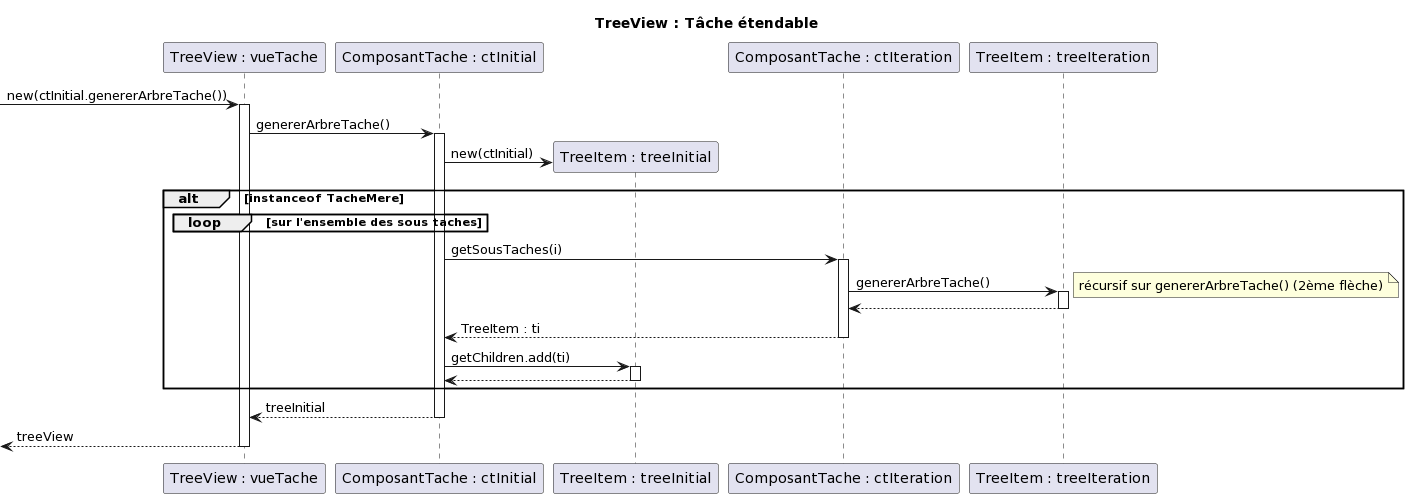

The diagram above was rendered by PlantUML. Its source (embedded in the PNG):
@startuml
title "TreeView : Tâche étendable"
participant "TreeView : vueTache" as tv
participant "ComposantTache : ctInitial" as ct1
participant "TreeItem : treeInitial" as ti1
participant "ComposantTache : ctIteration" as ctI
participant "TreeItem : treeIteration" as tiI

-> tv : new(ctInitial.genererArbreTache())
activate tv
tv -> ct1 : genererArbreTache()
activate ct1
create ti1
ct1-> ti1 : new(ctInitial)
alt instanceof TacheMere
loop sur l'ensemble des sous taches
end
ct1 -> ctI : getSousTaches(i)
activate ctI
ctI->tiI : genererArbreTache()
note right : récursif sur genererArbreTache() (2ème flèche)
activate tiI
tiI --> ctI
deactivate tiI
ctI --> ct1 : TreeItem : ti
deactivate ctI
ct1 -> ti1 : getChildren.add(ti)
activate ti1
ti1 --> ct1
deactivate ti1
end
ct1 --> tv : treeInitial
deactivate ct1
<-- tv : treeView
deactivate tv
@enduml